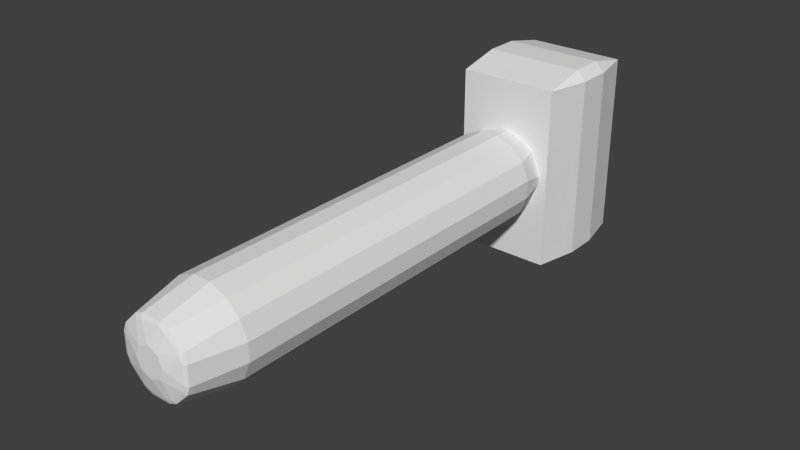 # Source: hammer.blend  (saved by Blender 2.71.0; exported with 4.5.12 LTS)
import bpy
from mathutils import Matrix  # noqa: F401  (used for matrix-valued properties, if any)

bpy.ops.wm.read_factory_settings(use_empty=True)
scene = bpy.context.scene
scene.name = 'Scene'

# ---- collections
col_collection_1 = bpy.data.collections.new('Collection 1'); scene.collection.children.link(col_collection_1)

# ---- world
world_world = bpy.data.worlds.new('World'); scene.world = world_world
world_world.color = (0.05088, 0.05088, 0.05088)
world_world.use_sun_shadow = False
world_world.sun_shadow_jitter_overblur = 0.0
world_world.cycles.sampling_method = 'MANUAL'
world_world.cycles.sample_map_resolution = 256

# ---- meshes
me_cylinder = bpy.data.meshes.new('Cylinder')
me_cylinder.from_pydata([(0.1794, 2.948, 0.3572), (2.235e-08, 2.812, 0.163), (-0.1794, 2.948, 0.3572), (-0.194, 2.733, 2.184), (0.194, 2.733, 2.184), (0.1794, 2.948, 1.969), (-0.1794, 2.948, 1.969), (0.7814, 2.55, 0.3572), (0.5585, 2.581, 0.163), (0.5277, 2.804, 0.3572), (0.5277, 2.804, 1.969), (0.3653, 2.662, 2.184), (0.6397, 2.388, 2.184), (0.7814, 2.55, 1.969), (0.9257, 1.843, 0.3572), (0.7898, 2.023, 0.163), (0.9257, 2.202, 0.3572), (0.9257, 2.202, 1.969), (0.7106, 2.217, 2.184), (0.7106, 1.829, 2.184), (0.9257, 1.843, 1.969), (0.5277, 1.241, 0.3572), (0.5585, 1.464, 0.163), (0.7814, 1.495, 0.3572), (0.7814, 1.495, 1.969), (0.6397, 1.657, 2.184), (0.3653, 1.383, 2.184), (0.5277, 1.241, 1.969), (-0.1794, 1.097, 0.3572), (-5.96e-08, 1.233, 0.163), (0.1794, 1.097, 0.3572), (0.1794, 1.097, 1.969), (0.194, 1.312, 2.184), (-0.194, 1.312, 2.184), (-0.1794, 1.097, 1.969), (-0.7814, 1.495, 0.3572), (-0.5585, 1.464, 0.163), (-0.5277, 1.241, 0.3572), (-0.5277, 1.241, 1.969), (-0.3653, 1.383, 2.184), (-0.6397, 1.657, 2.184), (-0.7814, 1.495, 1.969), (-0.9257, 2.202, 0.3572), (-0.7898, 2.023, 0.163), (-0.9257, 1.843, 0.3572), (-0.9257, 1.843, 1.969), (-0.7106, 1.829, 2.184), (-0.7106, 2.217, 2.184), (-0.9257, 2.202, 1.969), (-0.5277, 2.804, 0.3572), (-0.5585, 2.581, 0.163), (-0.7814, 2.55, 0.3572), (-0.7814, 2.55, 1.969), (-0.6397, 2.388, 2.184), (-0.3653, 2.662, 2.184), (-0.5277, 2.804, 1.969), (2.235e-08, 2.32, 2.212), (0.194, 2.659, 2.191), (-0.194, 2.659, 2.191), (0.587, 2.335, 2.191), (0.3126, 2.61, 2.191), (0.2102, 2.233, 2.212), (0.6361, 1.829, 2.191), (0.6361, 2.217, 2.191), (0.2973, 2.023, 2.212), (0.3126, 1.436, 2.191), (0.587, 1.71, 2.191), (0.2102, 1.812, 2.212), (-0.194, 1.387, 2.191), (0.194, 1.387, 2.191), (-5.215e-08, 1.725, 2.212), (-0.587, 1.71, 2.191), (-0.3126, 1.436, 2.191), (-0.2102, 1.812, 2.212), (-0.6361, 2.217, 2.191), (-0.6361, 1.829, 2.191), (-0.2973, 2.023, 2.212), (-0.3126, 2.61, 2.191), (-0.587, 2.335, 2.191), (-0.2102, 2.233, 2.212), (-0.9992, -0.01914, 0.0448), (-0.9992, 0.1751, 0.239), (-1.193, 0.1751, 0.0448), (-1.193, 0.1751, -0.1085), (-0.9992, 0.1751, -0.3027), (-0.9992, -0.01914, -0.1085), (0.9992, 0.1751, -0.3027), (1.193, 0.1751, -0.1085), (0.9992, -0.01914, -0.1085), (1.193, 0.1751, 0.0448), (0.9992, 0.1751, 0.239), (0.9992, -0.01914, 0.0448), (-1.193, 3.87, 0.04479), (-0.9992, 3.87, 0.239), (-0.9992, 4.064, 0.04479), (-1.193, 3.87, -0.1085), (-0.9992, 4.064, -0.1085), (-0.9992, 3.87, -0.3027), (0.9992, 3.87, -0.3027), (0.9992, 4.064, -0.1085), (1.193, 3.87, -0.1085), (1.193, 3.87, 0.04479), (0.9992, 4.064, 0.04479), (0.9992, 3.87, 0.239)], [], [(49, 55, 6, 2), (18, 12, 59, 63), (25, 19, 62, 66), (32, 26, 65, 69), (39, 33, 68, 72), (46, 40, 71, 75), (11, 4, 57, 60), (3, 54, 77, 58), (53, 47, 74, 78), (0, 5, 10, 9), (92, 95, 83, 82), (61, 56, 79, 76, 73, 70, 67, 64), (42, 48, 52, 51), (35, 41, 45, 44), (28, 34, 38, 37), (21, 27, 31, 30), (14, 20, 24, 23), (7, 13, 17, 16), (80, 85, 88, 91), (100, 101, 89, 87), (102, 99, 96, 94), (97, 98, 86, 84), (103, 93, 81, 90), (0, 1, 2), (3, 4, 5, 6), (7, 8, 9), (10, 11, 12, 13), (14, 15, 16), (17, 18, 19, 20), (21, 22, 23), (24, 25, 26, 27), (28, 29, 30), (31, 32, 33, 34), (35, 36, 37), (38, 39, 40, 41), (42, 43, 44), (45, 46, 47, 48), (49, 50, 51), (52, 53, 54, 55), (56, 57, 58), (59, 60, 61), (62, 63, 64), (65, 66, 67), (68, 69, 70), (71, 72, 73), (74, 75, 76), (77, 78, 79), (80, 81, 82), (83, 84, 85), (86, 87, 88), (89, 90, 91), (92, 93, 94), (95, 96, 97), (98, 99, 100), (101, 102, 103), (0, 9, 8, 1), (10, 5, 4, 11), (2, 6, 5, 0), (13, 7, 9, 10), (7, 16, 15, 8), (17, 13, 12, 18), (20, 14, 16, 17), (14, 23, 22, 15), (24, 20, 19, 25), (27, 21, 23, 24), (21, 30, 29, 22), (31, 27, 26, 32), (34, 28, 30, 31), (28, 37, 36, 29), (38, 34, 33, 39), (41, 35, 37, 38), (35, 44, 43, 36), (45, 41, 40, 46), (48, 42, 44, 45), (42, 51, 50, 43), (52, 48, 47, 53), (55, 49, 51, 52), (49, 2, 1, 50), (6, 55, 54, 3), (60, 57, 56, 61), (63, 59, 61, 64), (66, 62, 64, 67), (69, 65, 67, 70), (72, 68, 70, 73), (75, 71, 73, 76), (78, 74, 76, 79), (58, 77, 79, 56), (57, 4, 3, 58), (53, 78, 77, 54), (46, 75, 74, 47), (39, 72, 71, 40), (32, 69, 68, 33), (25, 66, 65, 26), (18, 63, 62, 19), (11, 60, 59, 12), (81, 93, 92, 82), (94, 96, 95, 92), (97, 84, 83, 95), (85, 80, 82, 83), (96, 99, 98, 97), (100, 87, 86, 98), (88, 85, 84, 86), (99, 102, 101, 100), (103, 90, 89, 101), (91, 88, 87, 89), (102, 94, 93, 103), (80, 91, 90, 81), (1, 8, 15, 22, 29, 36, 43, 50)])
_ca = me_cylinder.color_attributes.new('Col', 'BYTE_COLOR', 'CORNER')
_ca.data.foreach_set('color', [0.2542, 0.0865, 0.001821, 1.0, 0.2542, 0.0865, 0.001821, 0.9961, 0.2542, 0.0865, 0.001821, 0.9961, 0.2542, 0.0865, 0.001821, 1.0, 0.2542, 0.0865, 0.001821, 1.0, 0.2542, 0.0865, 0.001518, 0.9961, 0.2542, 0.0865, 0.001821, 0.9961, 0.2542, 0.0865, 0.001821, 1.0, 0.2542, 0.0865, 0.001821, 0.9961, 0.2542, 0.08438, 0.001821, 0.9961, 0.2502, 0.08438, 0.001518, 0.9961, 0.2542, 0.0865, 0.001821, 1.0, 0.2542, 0.0865, 0.001821, 1.0, 0.2542, 0.0865, 0.001821, 1.0, 0.2542, 0.0865, 0.001821, 1.0, 0.2502, 0.08438, 0.001518, 0.9961, 0.2542, 0.0865, 0.001821, 1.0, 0.2542, 0.0865, 0.001821, 1.0, 0.2542, 0.0865, 0.001821, 1.0, 0.2542, 0.0865, 0.001821, 1.0, 0.2542, 0.0865, 0.001821, 1.0, 0.2542, 0.0865, 0.001821, 1.0, 0.2542, 0.0865, 0.001821, 1.0, 0.2542, 0.0865, 0.001821, 1.0, 0.2542, 0.0865, 0.001821, 1.0, 0.2542, 0.0865, 0.001821, 0.9961, 0.2542, 0.0865, 0.001821, 1.0, 0.2542, 0.0865, 0.001821, 1.0, 0.2502, 0.08438, 0.001518, 0.9961, 0.2542, 0.0865, 0.001821, 0.9961, 0.2502, 0.08438, 0.001518, 0.9961, 0.2542, 0.0865, 0.001821, 1.0, 0.2542, 0.0865, 0.001821, 1.0, 0.2542, 0.0865, 0.001821, 0.9961, 0.2502, 0.08438, 0.001821, 0.9961, 0.2542, 0.0865, 0.001821, 1.0, 0.2502, 0.08438, 0.001518, 0.9961, 0.2542, 0.0865, 0.001518, 0.9961, 0.2542, 0.0865, 0.001821, 1.0, 0.2542, 0.0865, 0.001821, 1.0, 0.006995, 0.006995, 0.006049, 0.9961, 0.006512, 0.006512, 0.005605, 1.0, 0.009134, 0.009134, 0.008023, 1.0, 0.01298, 0.01298, 0.01096, 0.9961, 0.2542, 0.0865, 0.001821, 1.0, 0.2542, 0.0865, 0.001821, 1.0, 0.2542, 0.0865, 0.001821, 0.9961, 0.2542, 0.0865, 0.001821, 0.9961, 0.2542, 0.0865, 0.001821, 1.0, 0.2542, 0.0865, 0.001821, 1.0, 0.2542, 0.0865, 0.001821, 1.0, 0.2542, 0.0865, 0.001821, 1.0, 0.2542, 0.0865, 0.001821, 0.9961, 0.2542, 0.0865, 0.001821, 0.9961, 0.2542, 0.0865, 0.001821, 1.0, 0.2542, 0.0865, 0.001518, 0.9961, 0.2542, 0.0865, 0.001821, 1.0, 0.2542, 0.0865, 0.001821, 0.9961, 0.2542, 0.0865, 0.001821, 1.0, 0.2542, 0.0865, 0.001518, 0.9961, 0.2423, 0.08022, 0.001821, 1.0, 0.2502, 0.08438, 0.001821, 0.9961, 0.2502, 0.08438, 0.001821, 1.0, 0.2502, 0.08438, 0.001821, 1.0, 0.2542, 0.0865, 0.001821, 1.0, 0.2542, 0.0865, 0.001821, 1.0, 0.2542, 0.0865, 0.001821, 1.0, 0.2542, 0.0865, 0.001821, 1.0, 0.2542, 0.0865, 0.001821, 1.0, 0.2542, 0.0865, 0.001518, 0.9961, 0.2542, 0.0865, 0.001518, 0.9961, 0.2542, 0.0865, 0.001518, 0.9961, 0.2542, 0.0865, 0.001821, 0.9961, 0.2542, 0.0865, 0.001518, 0.9961, 0.2542, 0.0865, 0.001518, 0.9961, 0.2542, 0.0865, 0.001821, 1.0, 0.01229, 0.01229, 0.01096, 1.0, 0.009134, 0.009134, 0.008023, 0.9961, 0.006512, 0.006512, 0.005605, 1.0, 0.006512, 0.006512, 0.005605, 1.0, 0.0356, 0.0356, 0.02956, 1.0, 0.0356, 0.0356, 0.02956, 0.9961, 0.0356, 0.0356, 0.02956, 0.9961, 0.0356, 0.0356, 0.02956, 1.0, 0.0319, 0.0319, 0.02732, 0.9961, 0.0319, 0.0319, 0.02624, 0.9961, 0.008568, 0.008568, 0.006995, 1.0, 0.008023, 0.008023, 0.006512, 1.0, 0.006049, 0.006049, 0.004777, 1.0, 0.006049, 0.006049, 0.004777, 1.0, 0.006049, 0.006049, 0.005182, 0.9961, 0.006049, 0.006049, 0.005182, 1.0, 0.0331, 0.0331, 0.02732, 1.0, 0.008023, 0.008023, 0.006512, 1.0, 0.03434, 0.03434, 0.02843, 0.9961, 0.0356, 0.0356, 0.02956, 1.0, 0.2502, 0.08438, 0.001518, 0.9961, 0.2542, 0.0865, 0.001518, 1.0, 0.2542, 0.0865, 0.001821, 1.0, 0.2502, 0.08438, 0.001518, 0.9961, 0.2542, 0.0865, 0.001821, 0.9961, 0.2542, 0.0865, 0.001518, 0.9961, 0.2542, 0.0865, 0.001821, 0.9961, 0.2542, 0.0865, 0.001821, 0.9961, 0.2502, 0.0865, 0.001821, 1.0, 0.2542, 0.0865, 0.001821, 1.0, 0.2542, 0.0865, 0.001821, 1.0, 0.2542, 0.0865, 0.001821, 1.0, 0.2542, 0.0865, 0.001518, 0.9961, 0.2542, 0.0865, 0.001518, 0.9961, 0.2542, 0.0865, 0.001821, 1.0, 0.2502, 0.08438, 0.001821, 1.0, 0.2542, 0.0865, 0.001821, 1.0, 0.2542, 0.0865, 0.001518, 0.9961, 0.2542, 0.0865, 0.001821, 1.0, 0.2542, 0.08438, 0.001821, 0.9961, 0.2542, 0.0865, 0.001518, 0.9961, 0.2542, 0.0865, 0.001821, 1.0, 0.2502, 0.08438, 0.001518, 0.9961, 0.2542, 0.0865, 0.001518, 0.9961, 0.2542, 0.0865, 0.001518, 0.9961, 0.2542, 0.0865, 0.001821, 0.9961, 0.2542, 0.0865, 0.001821, 1.0, 0.2542, 0.0865, 0.001821, 1.0, 0.2423, 0.08022, 0.001821, 1.0, 0.2384, 0.07819, 0.001821, 0.9961, 0.2346, 0.07619, 0.002125, 1.0, 0.2542, 0.0865, 0.001821, 1.0, 0.2502, 0.08438, 0.001821, 0.9961, 0.2502, 0.08438, 0.001518, 0.9961, 0.2542, 0.0865, 0.001821, 1.0, 0.2542, 0.0865, 0.001821, 1.0, 0.2542, 0.0865, 0.001821, 1.0, 0.2502, 0.0865, 0.001518, 0.9961, 0.2502, 0.08438, 0.001821, 1.0, 0.2542, 0.0865, 0.001821, 1.0, 0.2542, 0.0865, 0.001821, 1.0, 0.2542, 0.0865, 0.001821, 0.9961, 0.2542, 0.0865, 0.001821, 0.9961, 0.2542, 0.0865, 0.001821, 1.0, 0.2542, 0.0865, 0.001518, 0.9961, 0.2542, 0.0865, 0.001821, 1.0, 0.2542, 0.0865, 0.001821, 1.0, 0.2542, 0.0865, 0.001821, 0.9961, 0.2542, 0.0865, 0.001821, 0.9961, 0.2542, 0.0865, 0.001821, 1.0, 0.2542, 0.0865, 0.001821, 1.0, 0.2542, 0.0865, 0.001518, 0.9961, 0.2542, 0.0865, 0.001821, 1.0, 0.2542, 0.0865, 0.001821, 1.0, 0.2542, 0.0865, 0.001821, 0.9961, 0.2542, 0.0865, 0.001821, 0.9961, 0.2542, 0.0865, 0.001821, 1.0, 0.2502, 0.08438, 0.001518, 0.9961, 0.2542, 0.0865, 0.001821, 1.0, 0.2542, 0.0865, 0.001821, 0.9961, 0.2542, 0.0865, 0.001821, 1.0, 0.2542, 0.0865, 0.001821, 1.0, 0.2502, 0.08438, 0.001518, 0.9961, 0.2542, 0.0865, 0.001821, 1.0, 0.2542, 0.0865, 0.001821, 1.0, 0.2542, 0.0865, 0.001821, 1.0, 0.2542, 0.0865, 0.001821, 1.0, 0.2542, 0.0865, 0.001821, 1.0, 0.2542, 0.0865, 0.001821, 1.0, 0.2502, 0.08438, 0.001518, 0.9961, 0.2542, 0.0865, 0.001821, 1.0, 0.2542, 0.0865, 0.001821, 1.0, 0.2542, 0.0865, 0.001821, 1.0, 0.2542, 0.0865, 0.001821, 1.0, 0.2502, 0.08438, 0.001821, 0.9961, 0.2542, 0.08438, 0.001518, 0.9961, 0.2542, 0.0865, 0.001821, 1.0, 0.2502, 0.08438, 0.001518, 0.9961, 0.2542, 0.0865, 0.001518, 0.9961, 0.2542, 0.0865, 0.001821, 1.0, 0.01229, 0.01229, 0.01096, 1.0, 0.01764, 0.01764, 0.01521, 1.0, 0.01298, 0.01298, 0.01161, 0.9961, 0.009134, 0.009134, 0.008023, 1.0, 0.006049, 0.006049, 0.005182, 1.0, 0.009721, 0.009721, 0.008023, 0.9961, 0.006049, 0.006049, 0.005182, 0.9961, 0.006049, 0.006049, 0.004777, 0.9961, 0.006049, 0.006049, 0.005182, 1.0, 0.0356, 0.0356, 0.02956, 0.9961, 0.03689, 0.03689, 0.03071, 1.0, 0.03689, 0.03689, 0.03071, 1.0, 0.006995, 0.006995, 0.006049, 0.9961, 0.007499, 0.007499, 0.006512, 1.0, 0.006512, 0.006512, 0.005605, 1.0, 0.006512, 0.006512, 0.005605, 1.0, 0.006512, 0.006512, 0.005605, 1.0, 0.006049, 0.006049, 0.005182, 1.0, 0.006049, 0.006049, 0.004777, 1.0, 0.006049, 0.006049, 0.005182, 1.0, 0.006049, 0.006049, 0.004777, 1.0, 0.0356, 0.0356, 0.02956, 0.9961, 0.0319, 0.0319, 0.02732, 0.9961, 0.0331, 0.0331, 0.02732, 1.0, 0.2502, 0.08438, 0.001518, 0.9961, 0.2542, 0.0865, 0.001821, 1.0, 0.2502, 0.0865, 0.001821, 1.0, 0.2542, 0.0865, 0.001518, 1.0, 0.2542, 0.0865, 0.001821, 1.0, 0.2542, 0.0865, 0.001518, 0.9961, 0.2542, 0.0865, 0.001821, 0.9961, 0.2542, 0.0865, 0.001821, 1.0, 0.2542, 0.0865, 0.001821, 1.0, 0.2542, 0.0865, 0.001821, 0.9961, 0.2542, 0.0865, 0.001518, 0.9961, 0.2502, 0.08438, 0.001518, 0.9961, 0.2542, 0.0865, 0.001518, 0.9961, 0.2542, 0.0865, 0.001821, 0.9961, 0.2542, 0.0865, 0.001821, 1.0, 0.2542, 0.0865, 0.001821, 1.0, 0.2542, 0.0865, 0.001821, 0.9961, 0.2542, 0.0865, 0.001821, 1.0, 0.2502, 0.08438, 0.001821, 1.0, 0.2502, 0.0865, 0.001821, 1.0, 0.2542, 0.0865, 0.001518, 0.9961, 0.2542, 0.0865, 0.001518, 0.9961, 0.2542, 0.0865, 0.001518, 0.9961, 0.2542, 0.0865, 0.001821, 1.0, 0.2542, 0.0865, 0.001518, 0.9961, 0.2542, 0.0865, 0.001821, 1.0, 0.2542, 0.0865, 0.001821, 1.0, 0.2542, 0.0865, 0.001518, 0.9961, 0.2542, 0.0865, 0.001821, 1.0, 0.2542, 0.0865, 0.001518, 0.9961, 0.2502, 0.08438, 0.001518, 0.9961, 0.2502, 0.08438, 0.001821, 1.0, 0.2542, 0.0865, 0.001518, 0.9961, 0.2542, 0.0865, 0.001518, 0.9961, 0.2542, 0.08438, 0.001821, 0.9961, 0.2542, 0.0865, 0.001821, 0.9961, 0.2542, 0.0865, 0.001821, 1.0, 0.2542, 0.0865, 0.001821, 1.0, 0.2542, 0.0865, 0.001518, 0.9961, 0.2542, 0.0865, 0.001518, 0.9961, 0.2542, 0.0865, 0.001821, 1.0, 0.2542, 0.0865, 0.001821, 1.0, 0.2502, 0.0865, 0.001518, 0.9961, 0.2502, 0.08438, 0.001518, 0.9961, 0.2542, 0.0865, 0.001821, 1.0, 0.2542, 0.0865, 0.001821, 1.0, 0.2542, 0.0865, 0.001821, 1.0, 0.2542, 0.0865, 0.001821, 1.0, 0.2502, 0.08438, 0.001821, 0.9961, 0.2423, 0.08022, 0.001821, 1.0, 0.2346, 0.07619, 0.002125, 1.0, 0.2502, 0.08438, 0.001821, 1.0, 0.2423, 0.08022, 0.001821, 1.0, 0.2502, 0.08438, 0.001821, 1.0, 0.2502, 0.08438, 0.001821, 1.0, 0.2384, 0.07819, 0.001821, 0.9961, 0.2502, 0.08438, 0.001821, 1.0, 0.2502, 0.08438, 0.001821, 0.9961, 0.2542, 0.0865, 0.001821, 1.0, 0.2542, 0.0865, 0.001821, 1.0, 0.2542, 0.0865, 0.001821, 0.9961, 0.2542, 0.0865, 0.001821, 1.0, 0.2502, 0.08438, 0.001821, 1.0, 0.2502, 0.08438, 0.001821, 1.0, 0.2542, 0.0865, 0.001821, 1.0, 0.2542, 0.0865, 0.001518, 0.9961, 0.2542, 0.0865, 0.001821, 1.0, 0.2542, 0.0865, 0.001821, 1.0, 0.2542, 0.0865, 0.001821, 1.0, 0.2542, 0.0865, 0.001821, 0.9961, 0.2542, 0.0865, 0.001821, 1.0, 0.2542, 0.0865, 0.001821, 1.0, 0.2542, 0.0865, 0.001821, 0.9961, 0.2542, 0.0865, 0.001821, 0.9961, 0.2542, 0.0865, 0.001518, 0.9961, 0.2542, 0.0865, 0.001821, 1.0, 0.2542, 0.0865, 0.001821, 0.9961, 0.2542, 0.0865, 0.001518, 0.9961, 0.2542, 0.0865, 0.001821, 1.0, 0.2542, 0.0865, 0.001821, 1.0, 0.2542, 0.0865, 0.001821, 1.0, 0.2542, 0.0865, 0.001821, 0.9961, 0.2542, 0.0865, 0.001821, 0.9961, 0.2542, 0.0865, 0.001821, 1.0, 0.2542, 0.0865, 0.001821, 0.9961, 0.2542, 0.0865, 0.001821, 1.0, 0.2542, 0.0865, 0.001518, 0.9961, 0.2542, 0.0865, 0.001821, 1.0, 0.2542, 0.0865, 0.001821, 1.0, 0.2542, 0.0865, 0.001821, 1.0, 0.2542, 0.0865, 0.001518, 1.0, 0.2542, 0.0865, 0.001821, 1.0, 0.2542, 0.0865, 0.001821, 0.9961, 0.2542, 0.0865, 0.001821, 0.9961, 0.2542, 0.0865, 0.001821, 0.9961, 0.2502, 0.08438, 0.001518, 0.9961, 0.2542, 0.0865, 0.001821, 1.0, 0.2542, 0.0865, 0.001821, 1.0, 0.2542, 0.0865, 0.001821, 1.0, 0.2542, 0.0865, 0.001821, 1.0, 0.2542, 0.0865, 0.001821, 1.0, 0.2542, 0.0865, 0.001821, 0.9961, 0.2542, 0.0865, 0.001821, 1.0, 0.2542, 0.0865, 0.001821, 1.0, 0.2542, 0.0865, 0.001821, 1.0, 0.2502, 0.08438, 0.001518, 0.9961, 0.2542, 0.0865, 0.001821, 1.0, 0.2542, 0.0865, 0.001821, 1.0, 0.2502, 0.08438, 0.001518, 0.9961, 0.2542, 0.0865, 0.001821, 1.0, 0.2542, 0.0865, 0.001821, 1.0, 0.2542, 0.0865, 0.001821, 1.0, 0.2542, 0.0865, 0.001821, 1.0, 0.2542, 0.0865, 0.001821, 1.0, 0.2542, 0.0865, 0.001821, 1.0, 0.2542, 0.0865, 0.001821, 1.0, 0.2542, 0.0865, 0.001821, 1.0, 0.2542, 0.0865, 0.001821, 1.0, 0.2542, 0.0865, 0.001821, 1.0, 0.2542, 0.0865, 0.001821, 0.9961, 0.2542, 0.0865, 0.001821, 1.0, 0.2502, 0.08438, 0.001821, 0.9961, 0.2542, 0.0865, 0.001821, 1.0, 0.2542, 0.0865, 0.001821, 1.0, 0.2542, 0.0865, 0.001821, 1.0, 0.2502, 0.08438, 0.001518, 0.9961, 0.2542, 0.0865, 0.001821, 1.0, 0.2542, 0.0865, 0.001821, 0.9961, 0.2542, 0.0865, 0.001821, 1.0, 0.2542, 0.0865, 0.001821, 0.9961, 0.2502, 0.08438, 0.001518, 0.9961, 0.2542, 0.0865, 0.001821, 1.0, 0.2542, 0.0865, 0.001821, 1.0, 0.2542, 0.0865, 0.001821, 1.0, 0.2502, 0.08438, 0.001518, 0.9961, 0.2542, 0.0865, 0.001821, 0.9961, 0.2542, 0.0865, 0.001821, 1.0, 0.2542, 0.0865, 0.001821, 1.0, 0.2502, 0.08438, 0.001821, 0.9961, 0.2542, 0.0865, 0.001821, 0.9961, 0.2542, 0.0865, 0.001821, 1.0, 0.2542, 0.0865, 0.001821, 1.0, 0.2542, 0.0865, 0.001821, 1.0, 0.2542, 0.0865, 0.001821, 1.0, 0.2542, 0.0865, 0.001821, 1.0, 0.2502, 0.08438, 0.001518, 0.9961, 0.2542, 0.0865, 0.001821, 1.0, 0.2542, 0.0865, 0.001821, 1.0, 0.2542, 0.0865, 0.001821, 0.9961, 0.2542, 0.0865, 0.001821, 1.0, 0.2542, 0.0865, 0.001821, 1.0, 0.2542, 0.0865, 0.001821, 1.0, 0.2542, 0.0865, 0.001821, 1.0, 0.2542, 0.0865, 0.001821, 1.0, 0.2502, 0.08438, 0.001518, 0.9961, 0.2542, 0.08438, 0.001821, 0.9961, 0.2542, 0.0865, 0.001821, 1.0, 0.2542, 0.0865, 0.001821, 1.0, 0.2542, 0.0865, 0.001821, 0.9961, 0.2542, 0.0865, 0.001518, 0.9961, 0.03434, 0.03434, 0.02843, 0.9961, 0.008023, 0.008023, 0.006512, 1.0, 0.006512, 0.006512, 0.005605, 0.9961, 0.03434, 0.03434, 0.02843, 1.0, 0.008023, 0.008023, 0.006512, 1.0, 0.008568, 0.008568, 0.006995, 1.0, 0.006995, 0.006995, 0.005605, 0.9961, 0.006512, 0.006512, 0.005605, 1.0, 0.006049, 0.006049, 0.004777, 1.0, 0.006049, 0.006049, 0.005182, 1.0, 0.009134, 0.009134, 0.008023, 1.0, 0.006512, 0.006512, 0.005605, 1.0, 0.009134, 0.009134, 0.008023, 0.9961, 0.01229, 0.01229, 0.01096, 1.0, 0.01298, 0.01298, 0.01096, 0.9961, 0.009134, 0.009134, 0.008023, 1.0, 0.008568, 0.008568, 0.006995, 1.0, 0.0319, 0.0319, 0.02624, 0.9961, 0.0319, 0.0319, 0.02624, 1.0, 0.009134, 0.009134, 0.007499, 1.0, 0.0356, 0.0356, 0.02956, 1.0, 0.0356, 0.0356, 0.02956, 1.0, 0.0356, 0.0356, 0.02956, 1.0, 0.0356, 0.0356, 0.02956, 1.0, 0.006512, 0.006512, 0.005605, 1.0, 0.009134, 0.009134, 0.008023, 0.9961, 0.006049, 0.006049, 0.005182, 1.0, 0.006512, 0.006512, 0.005605, 1.0, 0.0319, 0.0319, 0.02624, 0.9961, 0.0319, 0.0319, 0.02732, 0.9961, 0.0356, 0.0356, 0.02956, 0.9961, 0.0356, 0.0356, 0.02956, 1.0, 0.0331, 0.0331, 0.02732, 1.0, 0.0356, 0.0356, 0.02956, 1.0, 0.0356, 0.0356, 0.02956, 0.9961, 0.0356, 0.0356, 0.02956, 0.9961, 0.006512, 0.006512, 0.005605, 1.0, 0.006512, 0.006512, 0.005605, 1.0, 0.006512, 0.006512, 0.005605, 0.9961, 0.006049, 0.006049, 0.005182, 0.9961, 0.0319, 0.0319, 0.02732, 0.9961, 0.008023, 0.008023, 0.006512, 1.0, 0.008023, 0.008023, 0.006512, 1.0, 0.0331, 0.0331, 0.02732, 1.0, 0.01229, 0.01229, 0.01096, 1.0, 0.006512, 0.006512, 0.005605, 1.0, 0.006512, 0.006512, 0.005605, 1.0, 0.01764, 0.01764, 0.01521, 1.0, 0.2542, 0.0865, 0.001518, 1.0, 0.2502, 0.0865, 0.001821, 1.0, 0.2502, 0.08438, 0.001821, 1.0, 0.2502, 0.08438, 0.001518, 0.9961, 0.2502, 0.0865, 0.001518, 0.9961, 0.2542, 0.0865, 0.001821, 1.0, 0.2542, 0.0865, 0.001821, 1.0, 0.2542, 0.0865, 0.001821, 1.0])
me_cylinder.use_remesh_preserve_volume = False
me_cylinder.use_remesh_preserve_attributes = False
me_cylinder.use_mirror_vertex_groups = False
me_cylinder.update()

# ---- objects
ob_cylinder = bpy.data.objects.new('Cylinder', me_cylinder)

# ---- transforms, parenting, visibility, modifiers, constraints
ob_cylinder.location = (0.0, 0.0, 0.0)
ob_cylinder.rotation_euler = (1.571, -0.0, 0.0)
ob_cylinder.scale = (0.1684, 0.1684, 0.7578)
ob_cylinder.lineart.crease_threshold = 0.0

# ---- collection membership
col_collection_1.objects.link(ob_cylinder)

# ---- scene / render settings (as saved in the file)
scene.frame_start = 1; scene.frame_end = 250; scene.frame_set(74)
scene.render.engine = 'BLENDER_EEVEE_NEXT'
scene.render.resolution_percentage = 50
scene.render.dither_intensity = 0.0
scene.cycles.use_denoising = False
scene.cycles.samples = 10
scene.cycles.sampling_pattern = 'TABULATED_SOBOL'
scene.cycles.light_sampling_threshold = 0.0
scene.cycles.use_adaptive_sampling = False
scene.cycles.use_light_tree = False
scene.cycles.blur_glossy = 0.0
scene.cycles.volume_bounces = 1
scene.cycles.pixel_filter_type = 'GAUSSIAN'
scene.cycles.sample_clamp_indirect = 0.0
scene.view_settings.view_transform = 'Standard'
bpy.context.view_layer.update()

# ---- added for rendering (the .blend has no active camera and no usable light): camera, sun
cam_auto = bpy.data.cameras.new('AutoCamera')
cam_auto.lens = 50.0
cam_auto.sensor_width = 36.0
cam_auto.clip_end = 1000.0
ob_auto_camera = bpy.data.objects.new('AutoCamera', cam_auto)
scene.collection.objects.link(ob_auto_camera)
ob_auto_camera.location = (1.91079, -3.01631, 1.86923)
ob_auto_camera.rotation_euler = (1.09748, -7.21219e-08, 0.694738)
scene.camera = ob_auto_camera
light_auto_sun = bpy.data.lights.new('AutoSun', 'SUN')
light_auto_sun.energy = 3.0
light_auto_sun.angle = 0.0523599
ob_auto_sun = bpy.data.objects.new('AutoSun', light_auto_sun)
scene.collection.objects.link(ob_auto_sun)
ob_auto_sun.rotation_euler = (0.872665, 0.174533, 0.523599)
bpy.context.view_layer.update()
